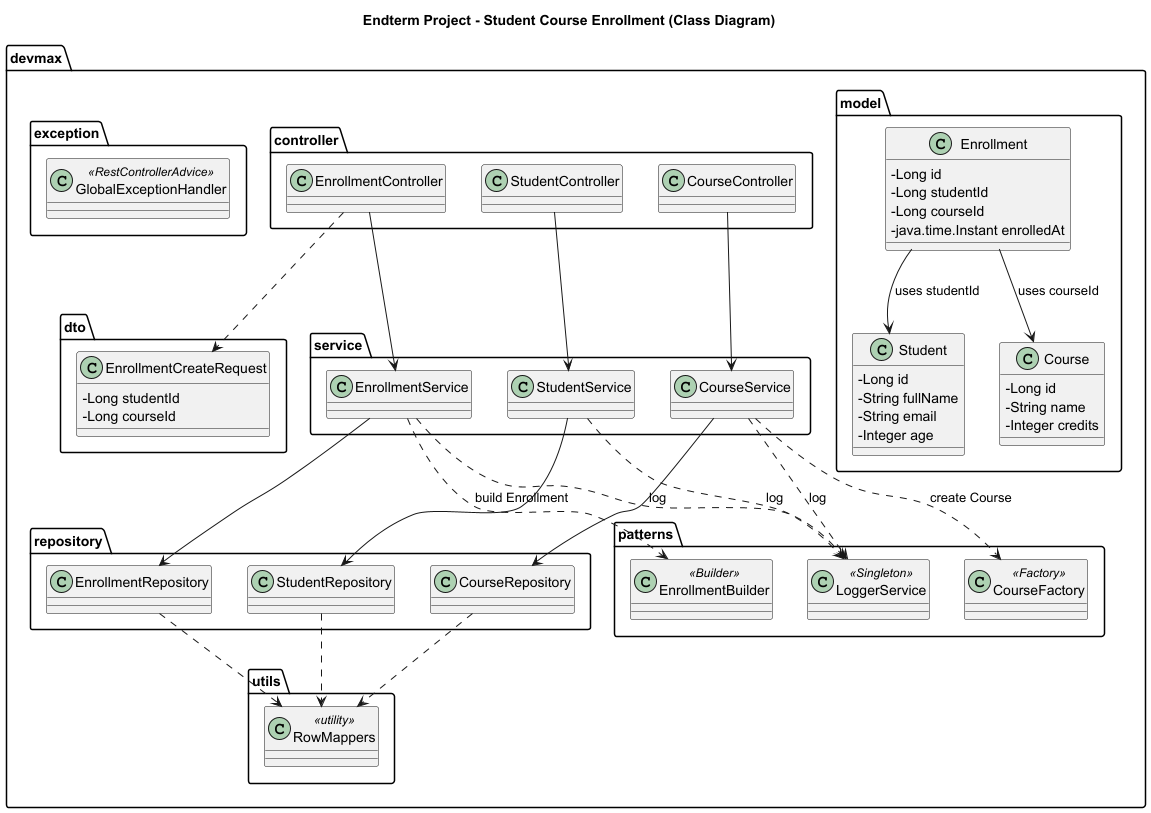

The diagram above was rendered by PlantUML. Its source (embedded in the PNG):
@startuml
title Endterm Project - Student Course Enrollment (Class Diagram)

skinparam classAttributeIconSize 0

package "devmax.model" {
  class Student {
    - Long id
    - String fullName
    - String email
    - Integer age
  }

  class Course {
    - Long id
    - String name
    - Integer credits
  }

  class Enrollment {
    - Long id
    - Long studentId
    - Long courseId
    - java.time.Instant enrolledAt
  }
}

package "devmax.dto" {
  class EnrollmentCreateRequest {
    - Long studentId
    - Long courseId
  }
}

package "devmax.controller" {
  class StudentController
  class CourseController
  class EnrollmentController
}

package "devmax.service" {
  class StudentService
  class CourseService
  class EnrollmentService
}

package "devmax.repository" {
  class StudentRepository
  class CourseRepository
  class EnrollmentRepository
}

package "devmax.utils" {
  class RowMappers <<utility>>
}

package "devmax.exception" {
  class GlobalExceptionHandler <<RestControllerAdvice>>
}

package "devmax.patterns" {
  class CourseFactory <<Factory>>
  class EnrollmentBuilder <<Builder>>
  class LoggerService <<Singleton>>
}

' --- Relations: Controller -> Service -> Repository
StudentController --> StudentService
CourseController --> CourseService
EnrollmentController --> EnrollmentService

StudentService --> StudentRepository
CourseService --> CourseRepository
EnrollmentService --> EnrollmentRepository

' --- Repository uses RowMappers
StudentRepository ..> RowMappers
CourseRepository ..> RowMappers
EnrollmentRepository ..> RowMappers

' --- DTO usage
EnrollmentController ..> EnrollmentCreateRequest

' --- Domain relations
Enrollment --> Student : uses studentId
Enrollment --> Course  : uses courseId

' --- Pattern usage examples
CourseService ..> CourseFactory : create Course
EnrollmentService ..> EnrollmentBuilder : build Enrollment
StudentService ..> LoggerService : log
CourseService ..> LoggerService : log
EnrollmentService ..> LoggerService : log

@enduml